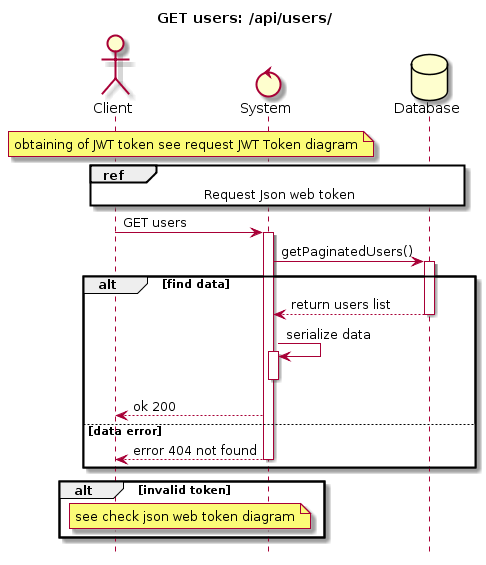

The diagram above was rendered by PlantUML. Its source (embedded in the PNG):
@startuml
hide footbox
title GET users: /api/users/
Actor Client
Control System
Database Database

note over Client, System
 obtaining of JWT token see request JWT Token diagram
end note

ref over Client, System, Database
    Request Json web token
end ref

Client -> System : GET users
activate System

System -> Database: getPaginatedUsers()

alt find data
activate Database
Database --> System : return users list
deactivate Database
System -> System: serialize data
activate System
deactivate System
System --> Client: ok 200
    else data error
    System --> Client : error 404 not found
    deactivate System
end
alt invalid token
note over Client, System
    see check json web token diagram
end note
end
@enduml